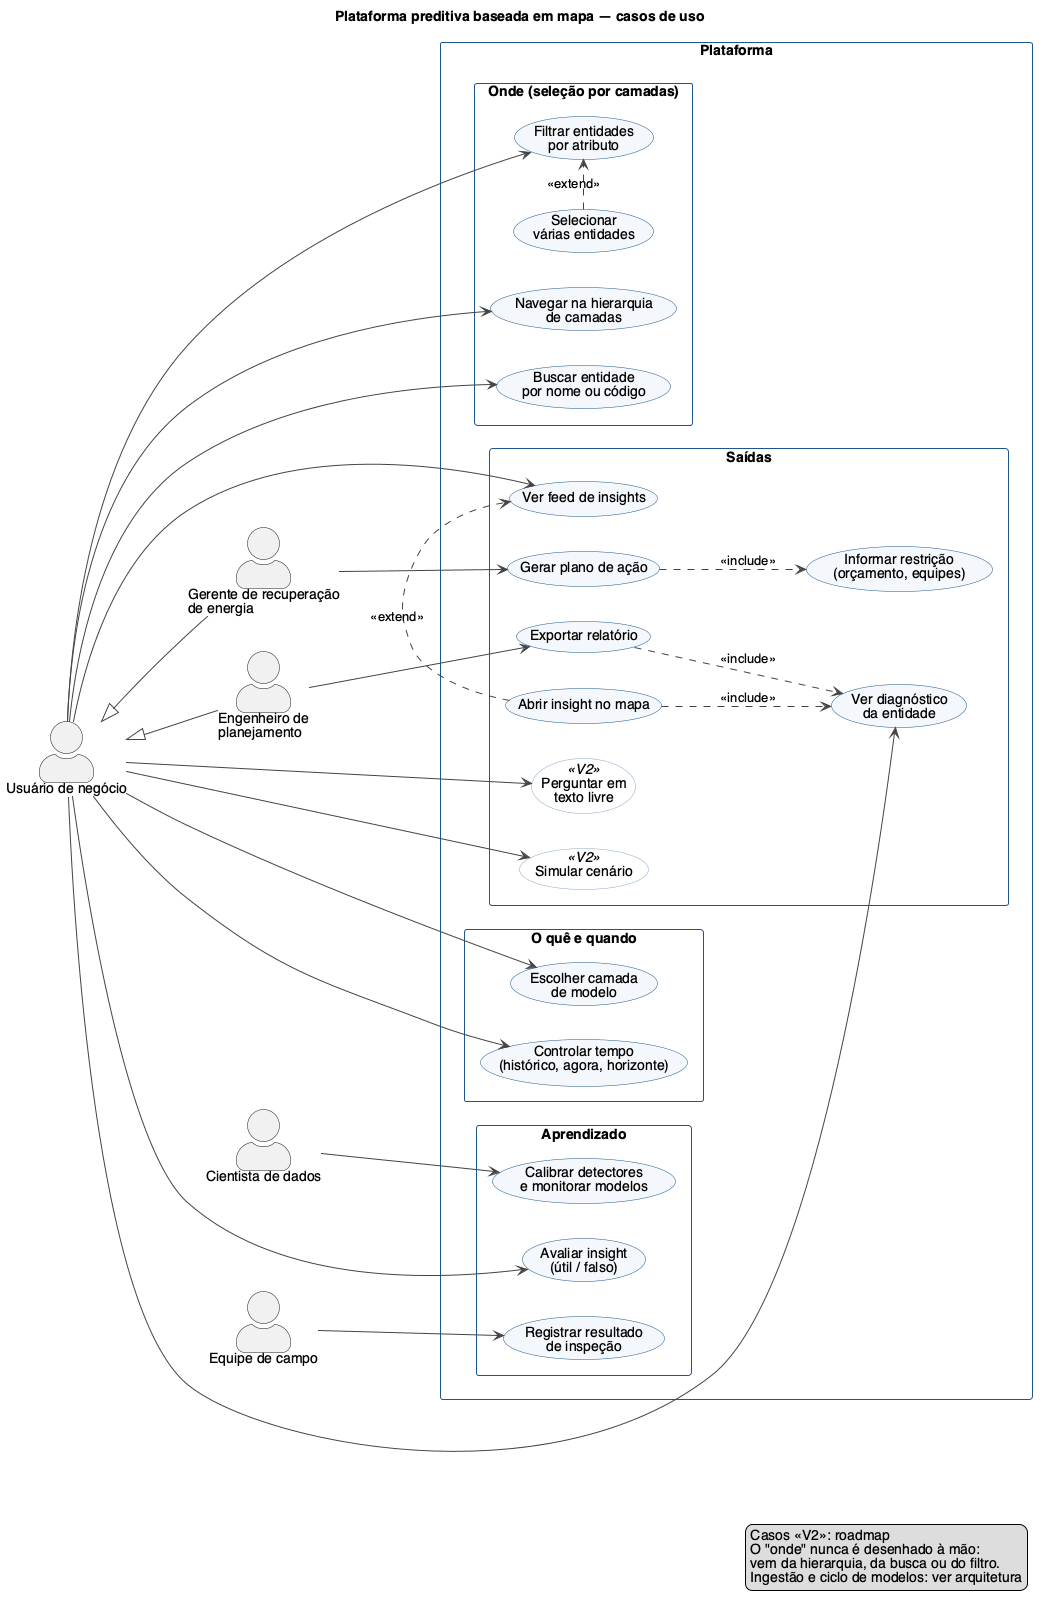

The diagram above was rendered by PlantUML. Its source (embedded in the PNG):
@startuml casos-de-uso-mapa
title Plataforma preditiva baseada em mapa — casos de uso

left to right direction
skinparam defaultFontName Helvetica
skinparam shadowing false
skinparam packageStyle rectangle
skinparam ArrowColor #444444
skinparam actorStyle awesome
skinparam usecase {
  BackgroundColor #F4F8FC
  BorderColor #1C568C
  BackgroundColor<<V2>> #FFFFFF
  BorderColor<<V2>> #8AA9C7
}
skinparam rectangle {
  BorderColor #1C568C
}

actor "Usuário de negócio" as usuario
actor "Gerente de recuperação\nde energia" as gerente
actor "Engenheiro de\nplanejamento" as planejador
actor "Equipe de campo" as campo
actor "Cientista de dados" as cientista

usuario <|-- gerente
usuario <|-- planejador

rectangle "Plataforma" {
  package "Onde (seleção por camadas)" {
    usecase "Navegar na hierarquia\nde camadas" as UC_nav
    usecase "Buscar entidade\npor nome ou código" as UC_busca
    usecase "Filtrar entidades\npor atributo" as UC_filtro
    usecase "Selecionar\nvárias entidades" as UC_multi
  }
  package "O quê e quando" {
    usecase "Escolher camada\nde modelo" as UC_camada
    usecase "Controlar tempo\n(histórico, agora, horizonte)" as UC_tempo
  }
  package "Saídas" {
    usecase "Ver feed de insights" as UC_feed
    usecase "Abrir insight no mapa" as UC_abrir
    usecase "Ver diagnóstico\nda entidade" as UC_diag
    usecase "Gerar plano de ação" as UC_plano
    usecase "Informar restrição\n(orçamento, equipes)" as UC_restr
    usecase "Exportar relatório" as UC_rel
    usecase "Perguntar em\ntexto livre" as UC_perg <<V2>>
    usecase "Simular cenário" as UC_sim <<V2>>
  }
  package "Aprendizado" {
    usecase "Registrar resultado\nde inspeção" as UC_result
    usecase "Avaliar insight\n(útil / falso)" as UC_aval
    usecase "Calibrar detectores\ne monitorar modelos" as UC_calib
  }
}

usuario --> UC_nav
usuario --> UC_busca
usuario --> UC_filtro
usuario --> UC_camada
usuario --> UC_tempo
usuario --> UC_feed
usuario --> UC_diag
usuario --> UC_aval
usuario --> UC_perg
usuario --> UC_sim
gerente --> UC_plano
planejador --> UC_rel
campo --> UC_result
cientista --> UC_calib

UC_multi .> UC_filtro : <<extend>>
UC_abrir .> UC_feed : <<extend>>
UC_abrir ..> UC_diag : <<include>>
UC_plano ..> UC_restr : <<include>>
UC_rel ..> UC_diag : <<include>>

legend right
  Casos <<V2>>: roadmap
  O "onde" nunca é desenhado à mão:
  vem da hierarquia, da busca ou do filtro.
  Ingestão e ciclo de modelos: ver arquitetura
end legend
@enduml